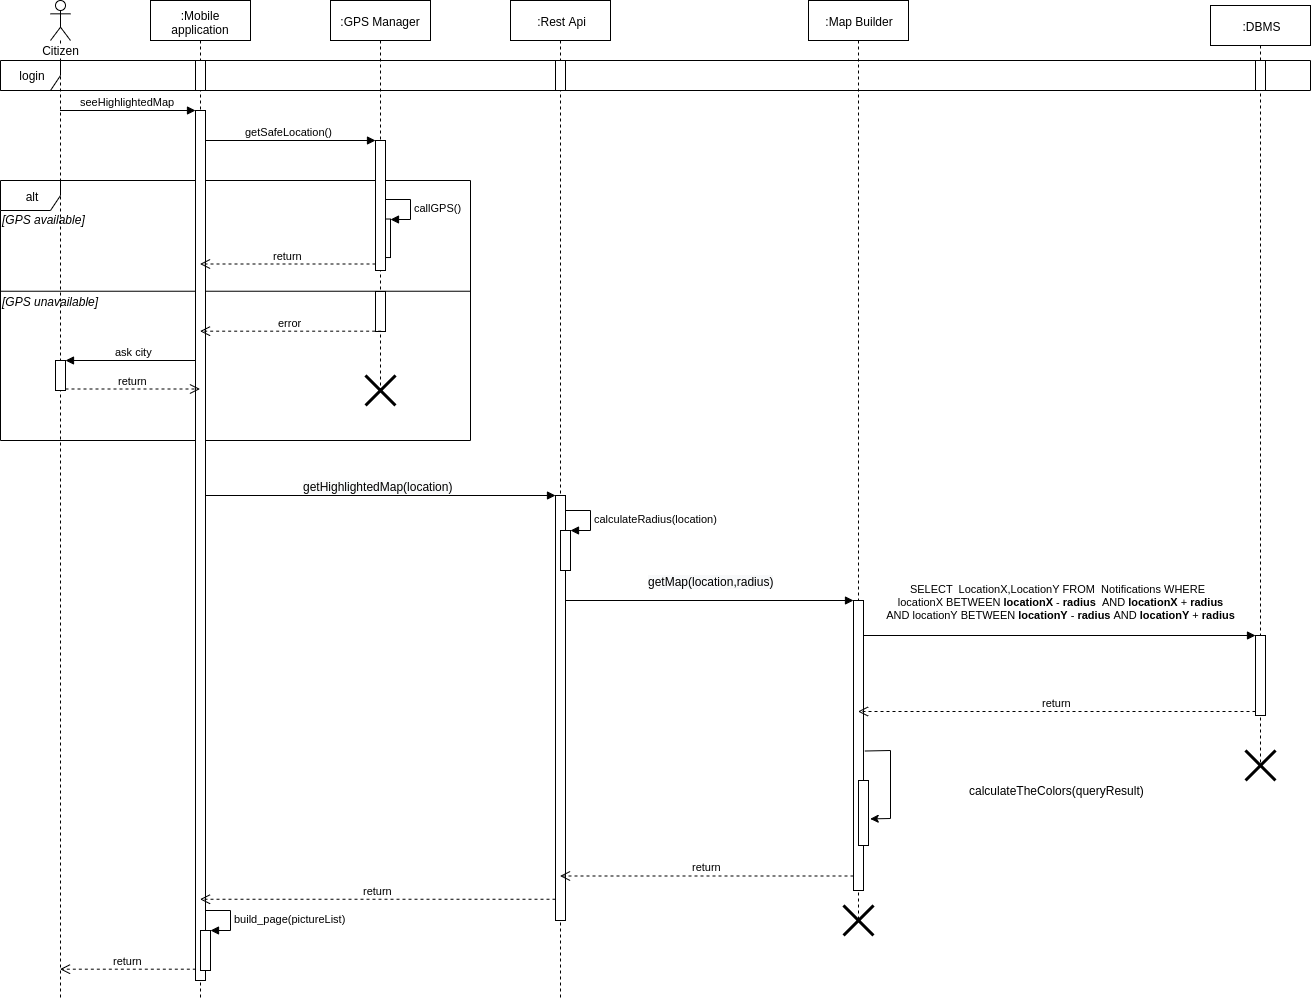

The diagram above was exported from draw.io. Its source (the exported page's mxGraphModel, read from the mxfile embedded in the PNG):
<mxGraphModel dx="1248" dy="741" grid="1" gridSize="10" guides="1" tooltips="1" connect="1" arrows="1" fold="1" page="1" pageScale="1" pageWidth="827" pageHeight="1169" math="0" shadow="0">
  <root>
    <mxCell id="0" />
    <mxCell id="1" parent="0" />
    <mxCell id="3MiOfCPb6qcoffK0H1uS-19" value="" style="group" parent="1" vertex="1" connectable="0">
      <mxGeometry x="210" y="220" width="470" height="260" as="geometry" />
    </mxCell>
    <mxCell id="3MiOfCPb6qcoffK0H1uS-17" value="alt" style="shape=umlFrame;whiteSpace=wrap;html=1;" parent="3MiOfCPb6qcoffK0H1uS-19" vertex="1">
      <mxGeometry width="470" height="260" as="geometry" />
    </mxCell>
    <mxCell id="3MiOfCPb6qcoffK0H1uS-18" value="&lt;i&gt;[GPS available]&lt;/i&gt;" style="text;html=1;align=left;verticalAlign=middle;resizable=0;points=[];;autosize=1;" parent="3MiOfCPb6qcoffK0H1uS-19" vertex="1">
      <mxGeometry y="28.888888888888886" width="100" height="20" as="geometry" />
    </mxCell>
    <mxCell id="3MiOfCPb6qcoffK0H1uS-28" value="" style="group" parent="3MiOfCPb6qcoffK0H1uS-19" vertex="1" connectable="0">
      <mxGeometry y="106.88888888888889" width="470" height="23.11111111111111" as="geometry" />
    </mxCell>
    <mxCell id="3MiOfCPb6qcoffK0H1uS-27" value="" style="group" parent="3MiOfCPb6qcoffK0H1uS-28" vertex="1" connectable="0">
      <mxGeometry width="470" height="23.11111111111111" as="geometry" />
    </mxCell>
    <mxCell id="3MiOfCPb6qcoffK0H1uS-24" value="" style="group" parent="3MiOfCPb6qcoffK0H1uS-27" vertex="1" connectable="0">
      <mxGeometry width="470" height="23.11111111111111" as="geometry" />
    </mxCell>
    <mxCell id="3MiOfCPb6qcoffK0H1uS-22" value="" style="line;strokeWidth=1;fillColor=none;align=left;verticalAlign=middle;spacingTop=-1;spacingLeft=3;spacingRight=3;rotatable=0;labelPosition=right;points=[];portConstraint=eastwest;" parent="3MiOfCPb6qcoffK0H1uS-24" vertex="1">
      <mxGeometry width="470" height="7.703703703703703" as="geometry" />
    </mxCell>
    <mxCell id="3MiOfCPb6qcoffK0H1uS-23" value="&lt;i&gt;[GPS unavailable]&lt;/i&gt;" style="text;html=1;align=left;verticalAlign=middle;resizable=0;points=[];;autosize=1;" parent="3MiOfCPb6qcoffK0H1uS-24" vertex="1">
      <mxGeometry y="3.8518518518518516" width="110" height="20" as="geometry" />
    </mxCell>
    <mxCell id="3MiOfCPb6qcoffK0H1uS-20" value="" style="html=1;points=[];perimeter=orthogonalPerimeter;" parent="3MiOfCPb6qcoffK0H1uS-19" vertex="1">
      <mxGeometry x="380" y="38.51851851851852" width="10" height="38.51851851851852" as="geometry" />
    </mxCell>
    <mxCell id="3MiOfCPb6qcoffK0H1uS-21" value="callGPS()" style="edgeStyle=orthogonalEdgeStyle;html=1;align=left;spacingLeft=2;endArrow=block;rounded=0;entryX=1;entryY=0;" parent="3MiOfCPb6qcoffK0H1uS-19" target="3MiOfCPb6qcoffK0H1uS-20" edge="1">
      <mxGeometry relative="1" as="geometry">
        <mxPoint x="385" y="19.25925925925926" as="sourcePoint" />
        <Array as="points">
          <mxPoint x="410" y="19.25925925925926" />
        </Array>
      </mxGeometry>
    </mxCell>
    <mxCell id="3MiOfCPb6qcoffK0H1uS-37" value="" style="shape=umlDestroy;whiteSpace=wrap;html=1;strokeWidth=3;" parent="3MiOfCPb6qcoffK0H1uS-19" vertex="1">
      <mxGeometry x="365" y="195" width="30" height="30" as="geometry" />
    </mxCell>
    <mxCell id="3MiOfCPb6qcoffK0H1uS-35" value="&lt;span style=&quot;font-size: 12px ; text-align: left ; background-color: rgb(248 , 249 , 250)&quot;&gt;getHighlightedMap(location)&lt;/span&gt;" style="html=1;verticalAlign=bottom;endArrow=block;entryX=0;entryY=0;" parent="1" source="3MiOfCPb6qcoffK0H1uS-2" target="3MiOfCPb6qcoffK0H1uS-34" edge="1">
      <mxGeometry relative="1" as="geometry">
        <mxPoint x="695" y="535" as="sourcePoint" />
      </mxGeometry>
    </mxCell>
    <mxCell id="3MiOfCPb6qcoffK0H1uS-39" value="&lt;span style=&quot;font-size: 12px ; text-align: left ; background-color: rgb(248 , 249 , 250)&quot;&gt;getMap(location,radius)&lt;/span&gt;" style="html=1;verticalAlign=bottom;endArrow=block;entryX=0;entryY=0;" parent="1" source="3MiOfCPb6qcoffK0H1uS-34" target="3MiOfCPb6qcoffK0H1uS-38" edge="1">
      <mxGeometry x="0.0069" y="10" relative="1" as="geometry">
        <mxPoint x="790" y="680" as="sourcePoint" />
        <mxPoint as="offset" />
      </mxGeometry>
    </mxCell>
    <mxCell id="3MiOfCPb6qcoffK0H1uS-49" value="&lt;div&gt;SELECT&amp;nbsp; LocationX,LocationY FROM&amp;nbsp; Notifications WHERE&lt;/div&gt;&lt;div&gt;&amp;nbsp; locationX BETWEEN &lt;b&gt;locationX&lt;/b&gt; - &lt;b&gt;radius&lt;/b&gt;&amp;nbsp; AND &lt;b&gt;locationX&lt;/b&gt; + &lt;b&gt;radius&lt;/b&gt;&lt;/div&gt;&lt;div&gt;&amp;nbsp; AND locationY BETWEEN &lt;b&gt;locationY&lt;/b&gt; - &lt;b&gt;radius&lt;/b&gt; AND &lt;b&gt;locationY&lt;/b&gt; + &lt;b&gt;radius&lt;/b&gt;&lt;/div&gt;&lt;div&gt;&lt;br&gt;&lt;/div&gt;" style="html=1;verticalAlign=bottom;endArrow=block;entryX=0;entryY=0;" parent="1" source="3MiOfCPb6qcoffK0H1uS-5" target="3MiOfCPb6qcoffK0H1uS-48" edge="1">
      <mxGeometry relative="1" as="geometry">
        <mxPoint x="1235" y="670" as="sourcePoint" />
      </mxGeometry>
    </mxCell>
    <mxCell id="3MiOfCPb6qcoffK0H1uS-32" value="ask city" style="html=1;verticalAlign=bottom;endArrow=block;entryX=1;entryY=0;" parent="1" source="3MiOfCPb6qcoffK0H1uS-2" target="3MiOfCPb6qcoffK0H1uS-31" edge="1">
      <mxGeometry relative="1" as="geometry">
        <mxPoint x="335" y="400" as="sourcePoint" />
      </mxGeometry>
    </mxCell>
    <mxCell id="3MiOfCPb6qcoffK0H1uS-12" value="getSafeLocation()" style="html=1;verticalAlign=bottom;endArrow=block;entryX=0;entryY=0;" parent="1" source="3MiOfCPb6qcoffK0H1uS-2" target="3MiOfCPb6qcoffK0H1uS-11" edge="1">
      <mxGeometry relative="1" as="geometry">
        <mxPoint x="515" y="270" as="sourcePoint" />
      </mxGeometry>
    </mxCell>
    <mxCell id="3MiOfCPb6qcoffK0H1uS-3" value=":GPS Manager" style="shape=umlLifeline;perimeter=lifelinePerimeter;whiteSpace=wrap;html=1;container=1;collapsible=0;recursiveResize=0;outlineConnect=0;" parent="1" vertex="1">
      <mxGeometry x="540" y="40" width="100" height="390" as="geometry" />
    </mxCell>
    <mxCell id="3MiOfCPb6qcoffK0H1uS-11" value="" style="html=1;points=[];perimeter=orthogonalPerimeter;" parent="3MiOfCPb6qcoffK0H1uS-3" vertex="1">
      <mxGeometry x="45" y="140" width="10" height="130" as="geometry" />
    </mxCell>
    <mxCell id="3MiOfCPb6qcoffK0H1uS-26" value="" style="html=1;points=[];perimeter=orthogonalPerimeter;" parent="3MiOfCPb6qcoffK0H1uS-3" vertex="1">
      <mxGeometry x="45" y="291" width="10" height="40" as="geometry" />
    </mxCell>
    <mxCell id="3MiOfCPb6qcoffK0H1uS-1" value="Citizen" style="shape=umlLifeline;participant=umlActor;perimeter=lifelinePerimeter;whiteSpace=wrap;html=1;container=1;collapsible=0;recursiveResize=0;verticalAlign=top;spacingTop=36;labelBackgroundColor=#ffffff;outlineConnect=0;" parent="1" vertex="1">
      <mxGeometry x="260" y="40" width="20" height="1000" as="geometry" />
    </mxCell>
    <mxCell id="3MiOfCPb6qcoffK0H1uS-31" value="" style="html=1;points=[];perimeter=orthogonalPerimeter;" parent="3MiOfCPb6qcoffK0H1uS-1" vertex="1">
      <mxGeometry x="5" y="360" width="10" height="30" as="geometry" />
    </mxCell>
    <mxCell id="3MiOfCPb6qcoffK0H1uS-2" value=":Mobile application" style="shape=umlLifeline;perimeter=lifelinePerimeter;whiteSpace=wrap;html=1;container=1;collapsible=0;recursiveResize=0;outlineConnect=0;" parent="1" vertex="1">
      <mxGeometry x="360" y="40" width="100" height="1000" as="geometry" />
    </mxCell>
    <mxCell id="3MiOfCPb6qcoffK0H1uS-8" value="" style="html=1;points=[];perimeter=orthogonalPerimeter;" parent="3MiOfCPb6qcoffK0H1uS-2" vertex="1">
      <mxGeometry x="45" y="110" width="10" height="870" as="geometry" />
    </mxCell>
    <mxCell id="3MiOfCPb6qcoffK0H1uS-57" value="" style="html=1;points=[];perimeter=orthogonalPerimeter;" parent="3MiOfCPb6qcoffK0H1uS-2" vertex="1">
      <mxGeometry x="50" y="930" width="10" height="40" as="geometry" />
    </mxCell>
    <mxCell id="3MiOfCPb6qcoffK0H1uS-58" value="build_page(pictureList)" style="edgeStyle=orthogonalEdgeStyle;html=1;align=left;spacingLeft=2;endArrow=block;rounded=0;entryX=1;entryY=0;" parent="3MiOfCPb6qcoffK0H1uS-2" target="3MiOfCPb6qcoffK0H1uS-57" edge="1">
      <mxGeometry relative="1" as="geometry">
        <mxPoint x="55" y="910" as="sourcePoint" />
        <Array as="points">
          <mxPoint x="80" y="910" />
        </Array>
      </mxGeometry>
    </mxCell>
    <mxCell id="3MiOfCPb6qcoffK0H1uS-4" value=":Rest Api" style="shape=umlLifeline;perimeter=lifelinePerimeter;whiteSpace=wrap;html=1;container=1;collapsible=0;recursiveResize=0;outlineConnect=0;" parent="1" vertex="1">
      <mxGeometry x="720" y="40" width="100" height="1000" as="geometry" />
    </mxCell>
    <mxCell id="3MiOfCPb6qcoffK0H1uS-34" value="" style="html=1;points=[];perimeter=orthogonalPerimeter;" parent="3MiOfCPb6qcoffK0H1uS-4" vertex="1">
      <mxGeometry x="45" y="495" width="10" height="425" as="geometry" />
    </mxCell>
    <mxCell id="3MiOfCPb6qcoffK0H1uS-41" value="" style="html=1;points=[];perimeter=orthogonalPerimeter;" parent="3MiOfCPb6qcoffK0H1uS-4" vertex="1">
      <mxGeometry x="50" y="530" width="10" height="40" as="geometry" />
    </mxCell>
    <mxCell id="3MiOfCPb6qcoffK0H1uS-42" value="calculateRadius(location)" style="edgeStyle=orthogonalEdgeStyle;html=1;align=left;spacingLeft=2;endArrow=block;rounded=0;entryX=1;entryY=0;" parent="3MiOfCPb6qcoffK0H1uS-4" target="3MiOfCPb6qcoffK0H1uS-41" edge="1">
      <mxGeometry relative="1" as="geometry">
        <mxPoint x="55" y="510" as="sourcePoint" />
        <Array as="points">
          <mxPoint x="80" y="510" />
        </Array>
      </mxGeometry>
    </mxCell>
    <mxCell id="3MiOfCPb6qcoffK0H1uS-5" value=":Map Builder" style="shape=umlLifeline;perimeter=lifelinePerimeter;whiteSpace=wrap;html=1;container=1;collapsible=0;recursiveResize=0;outlineConnect=0;" parent="1" vertex="1">
      <mxGeometry x="1018" y="40" width="100" height="920" as="geometry" />
    </mxCell>
    <mxCell id="3MiOfCPb6qcoffK0H1uS-38" value="" style="html=1;points=[];perimeter=orthogonalPerimeter;" parent="3MiOfCPb6qcoffK0H1uS-5" vertex="1">
      <mxGeometry x="45" y="600" width="10" height="290" as="geometry" />
    </mxCell>
    <mxCell id="3MiOfCPb6qcoffK0H1uS-7" value=":DBMS" style="shape=umlLifeline;perimeter=lifelinePerimeter;whiteSpace=wrap;html=1;container=1;collapsible=0;recursiveResize=0;outlineConnect=0;" parent="1" vertex="1">
      <mxGeometry x="1420" y="45" width="100" height="760" as="geometry" />
    </mxCell>
    <mxCell id="3MiOfCPb6qcoffK0H1uS-48" value="" style="html=1;points=[];perimeter=orthogonalPerimeter;" parent="3MiOfCPb6qcoffK0H1uS-7" vertex="1">
      <mxGeometry x="45" y="630" width="10" height="80" as="geometry" />
    </mxCell>
    <mxCell id="3MiOfCPb6qcoffK0H1uS-9" value="seeHighlightedMap" style="html=1;verticalAlign=bottom;endArrow=block;entryX=0;entryY=0;" parent="1" source="3MiOfCPb6qcoffK0H1uS-1" target="3MiOfCPb6qcoffK0H1uS-8" edge="1">
      <mxGeometry relative="1" as="geometry">
        <mxPoint x="335" y="150" as="sourcePoint" />
      </mxGeometry>
    </mxCell>
    <mxCell id="3MiOfCPb6qcoffK0H1uS-10" value="return" style="html=1;verticalAlign=bottom;endArrow=open;dashed=1;endSize=8;exitX=0.033;exitY=0.987;exitDx=0;exitDy=0;exitPerimeter=0;" parent="1" source="3MiOfCPb6qcoffK0H1uS-8" target="3MiOfCPb6qcoffK0H1uS-1" edge="1">
      <mxGeometry relative="1" as="geometry">
        <mxPoint x="335" y="226" as="targetPoint" />
      </mxGeometry>
    </mxCell>
    <mxCell id="3MiOfCPb6qcoffK0H1uS-13" value="return" style="html=1;verticalAlign=bottom;endArrow=open;dashed=1;endSize=8;exitX=0;exitY=0.95;" parent="1" source="3MiOfCPb6qcoffK0H1uS-11" target="3MiOfCPb6qcoffK0H1uS-2" edge="1">
      <mxGeometry relative="1" as="geometry">
        <mxPoint x="515" y="346" as="targetPoint" />
      </mxGeometry>
    </mxCell>
    <mxCell id="3MiOfCPb6qcoffK0H1uS-25" value="error" style="html=1;verticalAlign=bottom;endArrow=open;dashed=1;endSize=8;exitX=0.567;exitY=0.992;exitDx=0;exitDy=0;exitPerimeter=0;" parent="1" source="3MiOfCPb6qcoffK0H1uS-26" target="3MiOfCPb6qcoffK0H1uS-2" edge="1">
      <mxGeometry relative="1" as="geometry">
        <mxPoint x="620" y="530" as="sourcePoint" />
        <mxPoint x="470" y="560" as="targetPoint" />
      </mxGeometry>
    </mxCell>
    <mxCell id="3MiOfCPb6qcoffK0H1uS-33" value="return" style="html=1;verticalAlign=bottom;endArrow=open;dashed=1;endSize=8;exitX=1;exitY=0.95;" parent="1" source="3MiOfCPb6qcoffK0H1uS-31" target="3MiOfCPb6qcoffK0H1uS-2" edge="1">
      <mxGeometry relative="1" as="geometry">
        <mxPoint x="335" y="457" as="targetPoint" />
      </mxGeometry>
    </mxCell>
    <mxCell id="3MiOfCPb6qcoffK0H1uS-36" value="return" style="html=1;verticalAlign=bottom;endArrow=open;dashed=1;endSize=8;exitX=0;exitY=0.95;" parent="1" source="3MiOfCPb6qcoffK0H1uS-34" target="3MiOfCPb6qcoffK0H1uS-2" edge="1">
      <mxGeometry relative="1" as="geometry">
        <mxPoint x="695" y="611" as="targetPoint" />
      </mxGeometry>
    </mxCell>
    <mxCell id="3MiOfCPb6qcoffK0H1uS-40" value="return" style="html=1;verticalAlign=bottom;endArrow=open;dashed=1;endSize=8;exitX=0;exitY=0.95;" parent="1" source="3MiOfCPb6qcoffK0H1uS-38" target="3MiOfCPb6qcoffK0H1uS-4" edge="1">
      <mxGeometry relative="1" as="geometry">
        <mxPoint x="875" y="646" as="targetPoint" />
      </mxGeometry>
    </mxCell>
    <mxCell id="3MiOfCPb6qcoffK0H1uS-50" value="return" style="html=1;verticalAlign=bottom;endArrow=open;dashed=1;endSize=8;exitX=0;exitY=0.95;" parent="1" source="3MiOfCPb6qcoffK0H1uS-48" target="3MiOfCPb6qcoffK0H1uS-5" edge="1">
      <mxGeometry relative="1" as="geometry">
        <mxPoint x="1235" y="746" as="targetPoint" />
      </mxGeometry>
    </mxCell>
    <mxCell id="3MiOfCPb6qcoffK0H1uS-54" value="" style="shape=umlDestroy;whiteSpace=wrap;html=1;strokeWidth=3;" parent="1" vertex="1">
      <mxGeometry x="1455" y="790" width="30" height="30" as="geometry" />
    </mxCell>
    <mxCell id="ld764ESDr_gMXGEAUu1U-2" value="login" style="shape=umlFrame;whiteSpace=wrap;html=1;" parent="1" vertex="1">
      <mxGeometry x="210" y="100" width="1310" height="30" as="geometry" />
    </mxCell>
    <mxCell id="ld764ESDr_gMXGEAUu1U-3" value="" style="html=1;points=[];perimeter=orthogonalPerimeter;" parent="1" vertex="1">
      <mxGeometry x="405" y="100" width="10" height="30" as="geometry" />
    </mxCell>
    <mxCell id="ld764ESDr_gMXGEAUu1U-4" value="" style="html=1;points=[];perimeter=orthogonalPerimeter;" parent="1" vertex="1">
      <mxGeometry x="765" y="100" width="10" height="30" as="geometry" />
    </mxCell>
    <mxCell id="ld764ESDr_gMXGEAUu1U-5" value="" style="html=1;points=[];perimeter=orthogonalPerimeter;" parent="1" vertex="1">
      <mxGeometry x="1465" y="100" width="10" height="30" as="geometry" />
    </mxCell>
    <mxCell id="uPdMSG-zqoEgL7K8Ztqw-2" value="" style="html=1;points=[];perimeter=orthogonalPerimeter;" parent="1" vertex="1">
      <mxGeometry x="1068" y="820" width="10" height="65" as="geometry" />
    </mxCell>
    <mxCell id="uPdMSG-zqoEgL7K8Ztqw-3" value="" style="endArrow=classic;html=1;exitX=1.137;exitY=0.519;exitDx=0;exitDy=0;exitPerimeter=0;entryX=1.171;entryY=0.591;entryDx=0;entryDy=0;entryPerimeter=0;rounded=0;" parent="1" source="3MiOfCPb6qcoffK0H1uS-38" target="uPdMSG-zqoEgL7K8Ztqw-2" edge="1">
      <mxGeometry width="50" height="50" relative="1" as="geometry">
        <mxPoint x="1130" y="820" as="sourcePoint" />
        <mxPoint x="1130" y="860" as="targetPoint" />
        <Array as="points">
          <mxPoint x="1100" y="790" />
          <mxPoint x="1100" y="858" />
        </Array>
      </mxGeometry>
    </mxCell>
    <mxCell id="uPdMSG-zqoEgL7K8Ztqw-4" value="calculateTheColors(queryResult)" style="text;html=1;align=center;verticalAlign=middle;resizable=0;points=[];;autosize=1;" parent="1" vertex="1">
      <mxGeometry x="1171.5" y="820" width="190" height="20" as="geometry" />
    </mxCell>
    <mxCell id="3MiOfCPb6qcoffK0H1uS-56" value="" style="shape=umlDestroy;whiteSpace=wrap;html=1;strokeWidth=3;" parent="1" vertex="1">
      <mxGeometry x="1053" y="945" width="30" height="30" as="geometry" />
    </mxCell>
  </root>
</mxGraphModel>